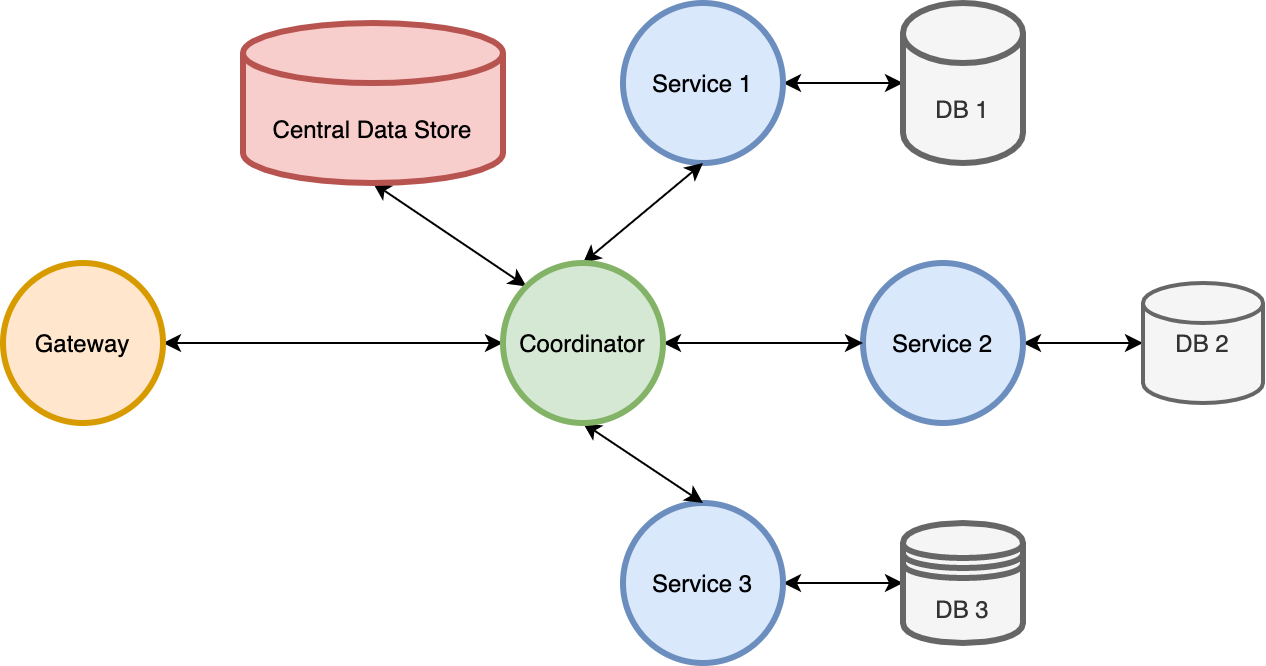

The diagram above was exported from draw.io. Its source (the exported page's mxGraphModel, read from the mxfile embedded in the PNG):
<mxGraphModel dx="2106" dy="892" grid="1" gridSize="10" guides="1" tooltips="1" connect="1" arrows="1" fold="1" page="1" pageScale="1" pageWidth="850" pageHeight="1100" math="0" shadow="0">
  <root>
    <mxCell id="0" />
    <mxCell id="1" parent="0" />
    <mxCell id="p_PcOSI_sbwc9Ag3HwOs-21" style="edgeStyle=none;rounded=0;orthogonalLoop=1;jettySize=auto;html=1;exitX=1;exitY=0.5;exitDx=0;exitDy=0;entryX=0;entryY=0.5;entryDx=0;entryDy=0;startArrow=classic;startFill=1;" parent="1" source="p_PcOSI_sbwc9Ag3HwOs-1" target="p_PcOSI_sbwc9Ag3HwOs-6" edge="1">
      <mxGeometry relative="1" as="geometry" />
    </mxCell>
    <mxCell id="p_PcOSI_sbwc9Ag3HwOs-1" value="Gateway" style="ellipse;whiteSpace=wrap;html=1;aspect=fixed;strokeWidth=3;fillColor=#ffe6cc;strokeColor=#d79b00;" parent="1" vertex="1">
      <mxGeometry y="390" width="80" height="80" as="geometry" />
    </mxCell>
    <mxCell id="p_PcOSI_sbwc9Ag3HwOs-27" style="edgeStyle=none;rounded=0;orthogonalLoop=1;jettySize=auto;html=1;exitX=1;exitY=0.5;exitDx=0;exitDy=0;entryX=0;entryY=0.5;entryDx=0;entryDy=0;entryPerimeter=0;startArrow=classic;startFill=1;" parent="1" source="p_PcOSI_sbwc9Ag3HwOs-2" target="p_PcOSI_sbwc9Ag3HwOs-7" edge="1">
      <mxGeometry relative="1" as="geometry" />
    </mxCell>
    <mxCell id="p_PcOSI_sbwc9Ag3HwOs-2" value="Service 1" style="ellipse;whiteSpace=wrap;html=1;aspect=fixed;strokeWidth=3;fillColor=#dae8fc;strokeColor=#6c8ebf;" parent="1" vertex="1">
      <mxGeometry x="310" y="260" width="80" height="80" as="geometry" />
    </mxCell>
    <mxCell id="p_PcOSI_sbwc9Ag3HwOs-18" style="edgeStyle=none;rounded=0;orthogonalLoop=1;jettySize=auto;html=1;exitX=1;exitY=0.5;exitDx=0;exitDy=0;entryX=0;entryY=0.5;entryDx=0;entryDy=0;entryPerimeter=0;startArrow=classic;startFill=1;" parent="1" source="p_PcOSI_sbwc9Ag3HwOs-4" target="p_PcOSI_sbwc9Ag3HwOs-8" edge="1">
      <mxGeometry relative="1" as="geometry" />
    </mxCell>
    <mxCell id="p_PcOSI_sbwc9Ag3HwOs-4" value="Service 2" style="ellipse;whiteSpace=wrap;html=1;aspect=fixed;strokeWidth=3;fillColor=#dae8fc;strokeColor=#6c8ebf;" parent="1" vertex="1">
      <mxGeometry x="430" y="390" width="80" height="80" as="geometry" />
    </mxCell>
    <mxCell id="p_PcOSI_sbwc9Ag3HwOs-24" style="edgeStyle=none;rounded=0;orthogonalLoop=1;jettySize=auto;html=1;exitX=1;exitY=0.5;exitDx=0;exitDy=0;entryX=0;entryY=0.5;entryDx=0;entryDy=0;startArrow=classic;startFill=1;" parent="1" source="p_PcOSI_sbwc9Ag3HwOs-5" target="p_PcOSI_sbwc9Ag3HwOs-9" edge="1">
      <mxGeometry relative="1" as="geometry" />
    </mxCell>
    <mxCell id="p_PcOSI_sbwc9Ag3HwOs-5" value="Service 3" style="ellipse;whiteSpace=wrap;html=1;aspect=fixed;strokeWidth=3;fillColor=#dae8fc;strokeColor=#6c8ebf;" parent="1" vertex="1">
      <mxGeometry x="310" y="510" width="80" height="80" as="geometry" />
    </mxCell>
    <mxCell id="p_PcOSI_sbwc9Ag3HwOs-13" style="rounded=0;orthogonalLoop=1;jettySize=auto;html=1;exitX=0.5;exitY=0;exitDx=0;exitDy=0;entryX=0.5;entryY=1;entryDx=0;entryDy=0;startArrow=classic;startFill=1;" parent="1" source="p_PcOSI_sbwc9Ag3HwOs-6" target="p_PcOSI_sbwc9Ag3HwOs-2" edge="1">
      <mxGeometry relative="1" as="geometry" />
    </mxCell>
    <mxCell id="p_PcOSI_sbwc9Ag3HwOs-14" style="edgeStyle=none;rounded=0;orthogonalLoop=1;jettySize=auto;html=1;exitX=1;exitY=0.5;exitDx=0;exitDy=0;entryX=0;entryY=0.5;entryDx=0;entryDy=0;startArrow=classic;startFill=1;" parent="1" source="p_PcOSI_sbwc9Ag3HwOs-6" target="p_PcOSI_sbwc9Ag3HwOs-4" edge="1">
      <mxGeometry relative="1" as="geometry" />
    </mxCell>
    <mxCell id="p_PcOSI_sbwc9Ag3HwOs-15" style="edgeStyle=none;rounded=0;orthogonalLoop=1;jettySize=auto;html=1;exitX=0.5;exitY=1;exitDx=0;exitDy=0;entryX=0.5;entryY=0;entryDx=0;entryDy=0;startArrow=classic;startFill=1;" parent="1" source="p_PcOSI_sbwc9Ag3HwOs-6" target="p_PcOSI_sbwc9Ag3HwOs-5" edge="1">
      <mxGeometry relative="1" as="geometry" />
    </mxCell>
    <mxCell id="p_PcOSI_sbwc9Ag3HwOs-23" style="edgeStyle=none;rounded=0;orthogonalLoop=1;jettySize=auto;html=1;exitX=0;exitY=0;exitDx=0;exitDy=0;entryX=0.5;entryY=1;entryDx=0;entryDy=0;entryPerimeter=0;startArrow=classic;startFill=1;" parent="1" source="p_PcOSI_sbwc9Ag3HwOs-6" target="p_PcOSI_sbwc9Ag3HwOs-22" edge="1">
      <mxGeometry relative="1" as="geometry" />
    </mxCell>
    <mxCell id="p_PcOSI_sbwc9Ag3HwOs-6" value="Coordinator" style="ellipse;whiteSpace=wrap;html=1;aspect=fixed;strokeWidth=3;fillColor=#d5e8d4;strokeColor=#82b366;" parent="1" vertex="1">
      <mxGeometry x="250" y="390" width="80" height="80" as="geometry" />
    </mxCell>
    <mxCell id="p_PcOSI_sbwc9Ag3HwOs-7" value="DB 1" style="shape=cylinder3;whiteSpace=wrap;html=1;boundedLbl=1;backgroundOutline=1;size=15;strokeWidth=3;fillColor=#f5f5f5;strokeColor=#666666;fontColor=#333333;" parent="1" vertex="1">
      <mxGeometry x="450" y="260" width="60" height="80" as="geometry" />
    </mxCell>
    <mxCell id="p_PcOSI_sbwc9Ag3HwOs-8" value="DB 2" style="strokeWidth=2;html=1;shape=mxgraph.flowchart.database;whiteSpace=wrap;fillColor=#f5f5f5;strokeColor=#666666;fontColor=#333333;" parent="1" vertex="1">
      <mxGeometry x="570" y="400" width="60" height="60" as="geometry" />
    </mxCell>
    <mxCell id="p_PcOSI_sbwc9Ag3HwOs-9" value="DB 3" style="shape=datastore;whiteSpace=wrap;html=1;strokeWidth=3;fillColor=#f5f5f5;strokeColor=#666666;fontColor=#333333;" parent="1" vertex="1">
      <mxGeometry x="450" y="520" width="60" height="60" as="geometry" />
    </mxCell>
    <mxCell id="p_PcOSI_sbwc9Ag3HwOs-22" value="Central Data Store" style="shape=cylinder3;whiteSpace=wrap;html=1;boundedLbl=1;backgroundOutline=1;size=15;strokeWidth=3;fillColor=#f8cecc;strokeColor=#b85450;" parent="1" vertex="1">
      <mxGeometry x="120" y="270" width="130" height="80" as="geometry" />
    </mxCell>
  </root>
</mxGraphModel>